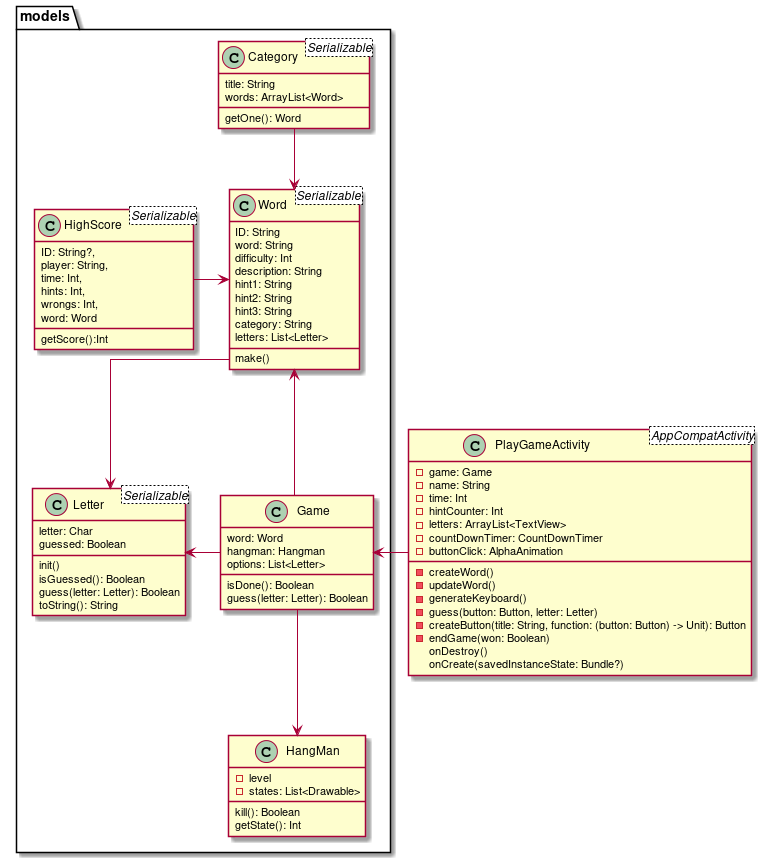

The diagram above was rendered by PlantUML. Its source (embedded in the PNG):
@startuml
skinparam linetype ortho
class models.Category <Serializable> {
    title: String
    words: ArrayList<Word>
    getOne(): Word
}

models.Category --> models.Word

class models.Game {
    word: Word
    hangman: Hangman
    options: List<Letter>
    isDone(): Boolean
    guess(letter: Letter): Boolean
}

models.Game -l-> models.Word
models.Game -l-> models.Letter
models.Game --> models.HangMan

class models.HangMan {
    - level
    - states: List<Drawable>
    kill(): Boolean
    getState(): Int
}

class models.HighScore <Serializable>{
    ID: String?,
    player: String,
    time: Int,
    hints: Int,
    wrongs: Int,
    word: Word
    getScore():Int
}

models.HighScore -r-> models.Word

class models.Letter <Serializable>{
    letter: Char
    guessed: Boolean
    init()
    isGuessed(): Boolean
    guess(letter: Letter): Boolean
    toString(): String
}

class models.Word <Serializable> {
    ID: String 
    word: String 
    difficulty: Int 
    description: String 
    hint1: String 
    hint2: String 
    hint3: String 
    category: String 
    letters: List<Letter>
    make()
}

models.Word --> models.Letter

class PlayGameActivity <AppCompatActivity> {
    - game: Game
    - name: String
    - time: Int
    - hintCounter: Int
    - letters: ArrayList<TextView>
    - countDownTimer: CountDownTimer
    - buttonClick: AlphaAnimation
    - createWord() 
    - updateWord() 
    - generateKeyboard() 
    - guess(button: Button, letter: Letter) 
    - createButton(title: String, function: (button: Button) -> Unit): Button 
    - endGame(won: Boolean) 
    onDestroy() 
    onCreate(savedInstanceState: Bundle?) 
}

PlayGameActivity -l-> models.Game

@enduml